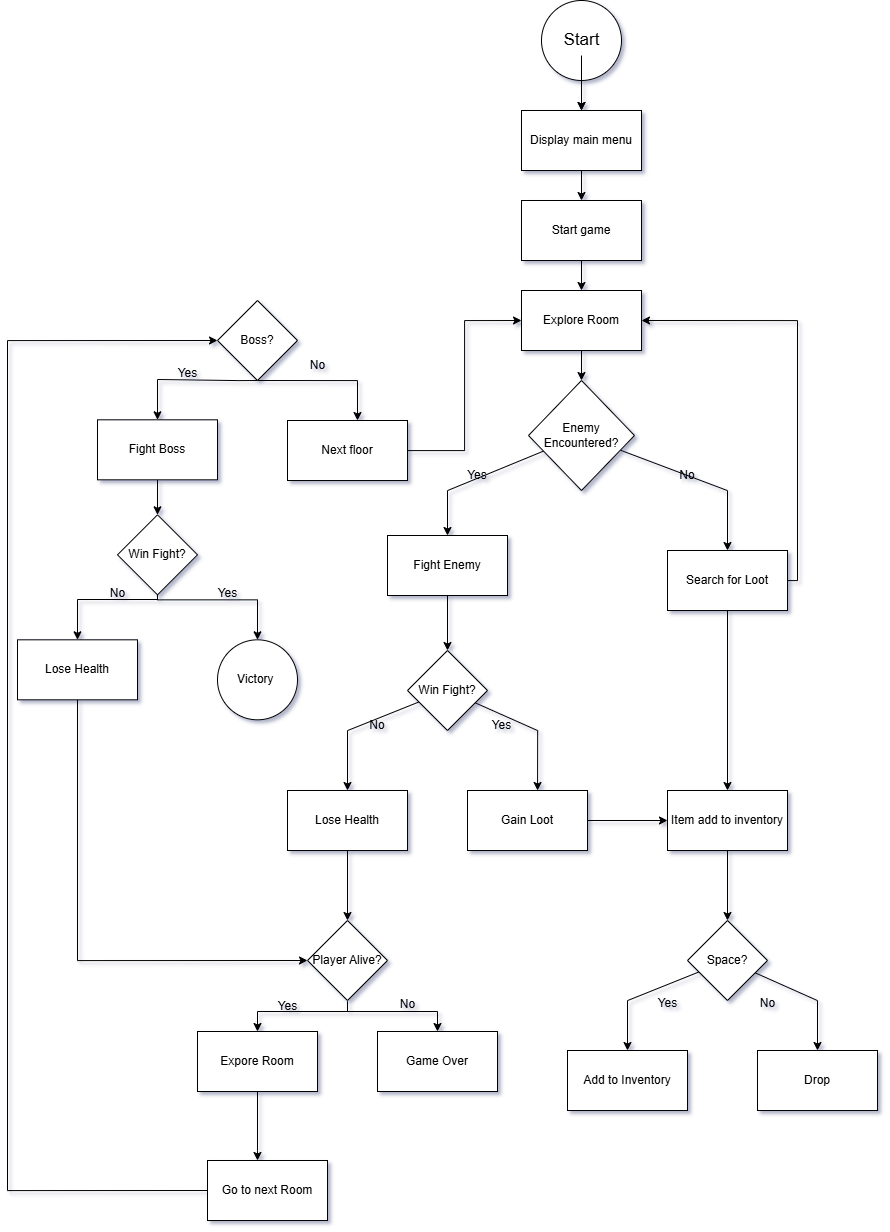

The diagram above was exported from draw.io. Its source (the exported page's mxGraphModel, read from the mxfile embedded in the PNG):
<mxGraphModel dx="2736" dy="1013" grid="1" gridSize="10" guides="1" tooltips="1" connect="1" arrows="1" fold="1" page="1" pageScale="1" pageWidth="827" pageHeight="1169" math="0" shadow="0">
  <root>
    <mxCell id="0" />
    <mxCell id="1" parent="0" />
    <mxCell id="_PxvHNf7KtiM7Wyyof_B-22" style="edgeStyle=orthogonalEdgeStyle;rounded=0;orthogonalLoop=1;jettySize=auto;html=1;entryX=0.5;entryY=0;entryDx=0;entryDy=0;" edge="1" parent="1" source="_PxvHNf7KtiM7Wyyof_B-12" target="_PxvHNf7KtiM7Wyyof_B-15">
      <mxGeometry relative="1" as="geometry" />
    </mxCell>
    <mxCell id="_PxvHNf7KtiM7Wyyof_B-12" value="" style="ellipse;whiteSpace=wrap;html=1;aspect=fixed;" vertex="1" parent="1">
      <mxGeometry x="-236" y="50" width="80" height="80" as="geometry" />
    </mxCell>
    <mxCell id="_PxvHNf7KtiM7Wyyof_B-138" value="" style="edgeStyle=orthogonalEdgeStyle;rounded=0;orthogonalLoop=1;jettySize=auto;html=1;" edge="1" parent="1" source="_PxvHNf7KtiM7Wyyof_B-13" target="_PxvHNf7KtiM7Wyyof_B-15">
      <mxGeometry relative="1" as="geometry" />
    </mxCell>
    <mxCell id="_PxvHNf7KtiM7Wyyof_B-13" value="&lt;font style=&quot;font-size: 17px;&quot;&gt;Start&lt;/font&gt;" style="text;html=1;align=center;verticalAlign=middle;resizable=0;points=[];autosize=1;strokeColor=none;fillColor=none;" vertex="1" parent="1">
      <mxGeometry x="-226" y="75" width="60" height="30" as="geometry" />
    </mxCell>
    <mxCell id="_PxvHNf7KtiM7Wyyof_B-23" style="edgeStyle=orthogonalEdgeStyle;rounded=0;orthogonalLoop=1;jettySize=auto;html=1;entryX=0.5;entryY=0;entryDx=0;entryDy=0;" edge="1" parent="1" source="_PxvHNf7KtiM7Wyyof_B-15" target="_PxvHNf7KtiM7Wyyof_B-21">
      <mxGeometry relative="1" as="geometry" />
    </mxCell>
    <mxCell id="_PxvHNf7KtiM7Wyyof_B-15" value="Display main menu" style="rounded=0;whiteSpace=wrap;html=1;" vertex="1" parent="1">
      <mxGeometry x="-256" y="160" width="120" height="60" as="geometry" />
    </mxCell>
    <mxCell id="_PxvHNf7KtiM7Wyyof_B-25" style="edgeStyle=orthogonalEdgeStyle;rounded=0;orthogonalLoop=1;jettySize=auto;html=1;entryX=0.5;entryY=0;entryDx=0;entryDy=0;" edge="1" parent="1" source="_PxvHNf7KtiM7Wyyof_B-21" target="_PxvHNf7KtiM7Wyyof_B-24">
      <mxGeometry relative="1" as="geometry" />
    </mxCell>
    <mxCell id="_PxvHNf7KtiM7Wyyof_B-21" value="Start game" style="rounded=0;whiteSpace=wrap;html=1;" vertex="1" parent="1">
      <mxGeometry x="-256" y="250" width="120" height="60" as="geometry" />
    </mxCell>
    <mxCell id="_PxvHNf7KtiM7Wyyof_B-41" value="" style="edgeStyle=orthogonalEdgeStyle;rounded=0;orthogonalLoop=1;jettySize=auto;html=1;" edge="1" parent="1" source="_PxvHNf7KtiM7Wyyof_B-24" target="_PxvHNf7KtiM7Wyyof_B-40">
      <mxGeometry relative="1" as="geometry" />
    </mxCell>
    <mxCell id="_PxvHNf7KtiM7Wyyof_B-24" value="Explore Room" style="rounded=0;whiteSpace=wrap;html=1;" vertex="1" parent="1">
      <mxGeometry x="-256" y="340" width="120" height="60" as="geometry" />
    </mxCell>
    <mxCell id="_PxvHNf7KtiM7Wyyof_B-49" style="edgeStyle=orthogonalEdgeStyle;rounded=0;orthogonalLoop=1;jettySize=auto;html=1;" edge="1" parent="1" source="_PxvHNf7KtiM7Wyyof_B-40" target="_PxvHNf7KtiM7Wyyof_B-42">
      <mxGeometry relative="1" as="geometry">
        <Array as="points">
          <mxPoint x="-330" y="540" />
        </Array>
      </mxGeometry>
    </mxCell>
    <mxCell id="_PxvHNf7KtiM7Wyyof_B-50" style="edgeStyle=orthogonalEdgeStyle;rounded=0;orthogonalLoop=1;jettySize=auto;html=1;entryX=0.5;entryY=0;entryDx=0;entryDy=0;" edge="1" parent="1" source="_PxvHNf7KtiM7Wyyof_B-40" target="_PxvHNf7KtiM7Wyyof_B-43">
      <mxGeometry relative="1" as="geometry">
        <Array as="points">
          <mxPoint x="-50" y="540" />
        </Array>
      </mxGeometry>
    </mxCell>
    <mxCell id="_PxvHNf7KtiM7Wyyof_B-40" value="Enemy Encountered?" style="rhombus;whiteSpace=wrap;html=1;" vertex="1" parent="1">
      <mxGeometry x="-249" y="430" width="106" height="110" as="geometry" />
    </mxCell>
    <mxCell id="_PxvHNf7KtiM7Wyyof_B-54" style="edgeStyle=orthogonalEdgeStyle;rounded=0;orthogonalLoop=1;jettySize=auto;html=1;entryX=0.5;entryY=0;entryDx=0;entryDy=0;" edge="1" parent="1" source="_PxvHNf7KtiM7Wyyof_B-42" target="_PxvHNf7KtiM7Wyyof_B-53">
      <mxGeometry relative="1" as="geometry" />
    </mxCell>
    <mxCell id="_PxvHNf7KtiM7Wyyof_B-42" value="Fight Enemy" style="rounded=0;whiteSpace=wrap;html=1;" vertex="1" parent="1">
      <mxGeometry x="-390" y="585" width="120" height="60" as="geometry" />
    </mxCell>
    <mxCell id="_PxvHNf7KtiM7Wyyof_B-73" style="edgeStyle=orthogonalEdgeStyle;rounded=0;orthogonalLoop=1;jettySize=auto;html=1;entryX=1;entryY=0.5;entryDx=0;entryDy=0;" edge="1" parent="1" source="_PxvHNf7KtiM7Wyyof_B-43" target="_PxvHNf7KtiM7Wyyof_B-24">
      <mxGeometry relative="1" as="geometry">
        <Array as="points">
          <mxPoint x="20" y="630" />
          <mxPoint x="20" y="370" />
        </Array>
      </mxGeometry>
    </mxCell>
    <mxCell id="_PxvHNf7KtiM7Wyyof_B-78" value="" style="edgeStyle=orthogonalEdgeStyle;rounded=0;orthogonalLoop=1;jettySize=auto;html=1;" edge="1" parent="1" source="_PxvHNf7KtiM7Wyyof_B-43" target="_PxvHNf7KtiM7Wyyof_B-77">
      <mxGeometry relative="1" as="geometry" />
    </mxCell>
    <mxCell id="_PxvHNf7KtiM7Wyyof_B-43" value="Search for Loot" style="rounded=0;whiteSpace=wrap;html=1;" vertex="1" parent="1">
      <mxGeometry x="-110" y="600" width="120" height="60" as="geometry" />
    </mxCell>
    <mxCell id="_PxvHNf7KtiM7Wyyof_B-51" value="Yes" style="text;html=1;align=center;verticalAlign=middle;whiteSpace=wrap;rounded=0;" vertex="1" parent="1">
      <mxGeometry x="-330" y="510" width="60" height="30" as="geometry" />
    </mxCell>
    <mxCell id="_PxvHNf7KtiM7Wyyof_B-52" value="No" style="text;html=1;align=center;verticalAlign=middle;whiteSpace=wrap;rounded=0;" vertex="1" parent="1">
      <mxGeometry x="-120" y="510" width="60" height="30" as="geometry" />
    </mxCell>
    <mxCell id="_PxvHNf7KtiM7Wyyof_B-57" style="edgeStyle=orthogonalEdgeStyle;rounded=0;orthogonalLoop=1;jettySize=auto;html=1;" edge="1" parent="1" source="_PxvHNf7KtiM7Wyyof_B-53">
      <mxGeometry relative="1" as="geometry">
        <mxPoint x="-239.94736842105272" y="840.0000000000002" as="targetPoint" />
        <Array as="points">
          <mxPoint x="-240" y="780" />
        </Array>
      </mxGeometry>
    </mxCell>
    <mxCell id="_PxvHNf7KtiM7Wyyof_B-90" style="edgeStyle=orthogonalEdgeStyle;rounded=0;orthogonalLoop=1;jettySize=auto;html=1;" edge="1" parent="1" source="_PxvHNf7KtiM7Wyyof_B-53" target="_PxvHNf7KtiM7Wyyof_B-80">
      <mxGeometry relative="1" as="geometry">
        <Array as="points">
          <mxPoint x="-430" y="780" />
        </Array>
      </mxGeometry>
    </mxCell>
    <mxCell id="_PxvHNf7KtiM7Wyyof_B-53" value="Win Fight?" style="rhombus;whiteSpace=wrap;html=1;" vertex="1" parent="1">
      <mxGeometry x="-370" y="700" width="80" height="80" as="geometry" />
    </mxCell>
    <mxCell id="_PxvHNf7KtiM7Wyyof_B-91" style="edgeStyle=orthogonalEdgeStyle;rounded=0;orthogonalLoop=1;jettySize=auto;html=1;entryX=0;entryY=0.5;entryDx=0;entryDy=0;" edge="1" parent="1" source="_PxvHNf7KtiM7Wyyof_B-55" target="_PxvHNf7KtiM7Wyyof_B-77">
      <mxGeometry relative="1" as="geometry" />
    </mxCell>
    <mxCell id="_PxvHNf7KtiM7Wyyof_B-55" value="Gain Loot" style="rounded=0;whiteSpace=wrap;html=1;" vertex="1" parent="1">
      <mxGeometry x="-310" y="840" width="120" height="60" as="geometry" />
    </mxCell>
    <mxCell id="_PxvHNf7KtiM7Wyyof_B-59" value="No" style="text;html=1;align=center;verticalAlign=middle;whiteSpace=wrap;rounded=0;" vertex="1" parent="1">
      <mxGeometry x="-430" y="760" width="60" height="30" as="geometry" />
    </mxCell>
    <mxCell id="_PxvHNf7KtiM7Wyyof_B-61" value="Yes" style="text;html=1;align=center;verticalAlign=middle;resizable=0;points=[];autosize=1;strokeColor=none;fillColor=none;" vertex="1" parent="1">
      <mxGeometry x="-296" y="760" width="40" height="30" as="geometry" />
    </mxCell>
    <mxCell id="_PxvHNf7KtiM7Wyyof_B-93" value="" style="edgeStyle=orthogonalEdgeStyle;rounded=0;orthogonalLoop=1;jettySize=auto;html=1;" edge="1" parent="1" source="_PxvHNf7KtiM7Wyyof_B-77" target="_PxvHNf7KtiM7Wyyof_B-92">
      <mxGeometry relative="1" as="geometry" />
    </mxCell>
    <mxCell id="_PxvHNf7KtiM7Wyyof_B-77" value="Item add to inventory" style="rounded=0;whiteSpace=wrap;html=1;" vertex="1" parent="1">
      <mxGeometry x="-110" y="840" width="120" height="60" as="geometry" />
    </mxCell>
    <mxCell id="_PxvHNf7KtiM7Wyyof_B-79" style="edgeStyle=orthogonalEdgeStyle;rounded=0;orthogonalLoop=1;jettySize=auto;html=1;entryX=0.5;entryY=0;entryDx=0;entryDy=0;" edge="1" parent="1" source="_PxvHNf7KtiM7Wyyof_B-80" target="_PxvHNf7KtiM7Wyyof_B-83">
      <mxGeometry relative="1" as="geometry" />
    </mxCell>
    <mxCell id="_PxvHNf7KtiM7Wyyof_B-80" value="Lose Health" style="rounded=0;whiteSpace=wrap;html=1;" vertex="1" parent="1">
      <mxGeometry x="-490" y="840" width="120" height="60" as="geometry" />
    </mxCell>
    <mxCell id="_PxvHNf7KtiM7Wyyof_B-81" style="edgeStyle=orthogonalEdgeStyle;rounded=0;orthogonalLoop=1;jettySize=auto;html=1;entryX=0.5;entryY=0;entryDx=0;entryDy=0;" edge="1" parent="1" target="_PxvHNf7KtiM7Wyyof_B-85">
      <mxGeometry relative="1" as="geometry">
        <Array as="points">
          <mxPoint x="-430" y="1061" />
          <mxPoint x="-520" y="1061" />
        </Array>
        <mxPoint x="-430" y="1050.9999999999998" as="sourcePoint" />
      </mxGeometry>
    </mxCell>
    <mxCell id="_PxvHNf7KtiM7Wyyof_B-82" style="edgeStyle=orthogonalEdgeStyle;rounded=0;orthogonalLoop=1;jettySize=auto;html=1;" edge="1" parent="1" target="_PxvHNf7KtiM7Wyyof_B-86">
      <mxGeometry relative="1" as="geometry">
        <Array as="points">
          <mxPoint x="-430" y="1061" />
          <mxPoint x="-340" y="1061" />
        </Array>
        <mxPoint x="-430" y="1050.9999999999998" as="sourcePoint" />
      </mxGeometry>
    </mxCell>
    <mxCell id="_PxvHNf7KtiM7Wyyof_B-83" value="Player Alive?" style="rhombus;whiteSpace=wrap;html=1;" vertex="1" parent="1">
      <mxGeometry x="-470" y="970" width="80" height="80" as="geometry" />
    </mxCell>
    <mxCell id="_PxvHNf7KtiM7Wyyof_B-84" style="edgeStyle=orthogonalEdgeStyle;rounded=0;orthogonalLoop=1;jettySize=auto;html=1;" edge="1" parent="1" source="_PxvHNf7KtiM7Wyyof_B-85" target="_PxvHNf7KtiM7Wyyof_B-89">
      <mxGeometry relative="1" as="geometry">
        <Array as="points">
          <mxPoint x="-520" y="1200" />
          <mxPoint x="-520" y="1200" />
        </Array>
      </mxGeometry>
    </mxCell>
    <mxCell id="_PxvHNf7KtiM7Wyyof_B-85" value="Expore Room" style="rounded=0;whiteSpace=wrap;html=1;" vertex="1" parent="1">
      <mxGeometry x="-580" y="1081" width="120" height="60" as="geometry" />
    </mxCell>
    <mxCell id="_PxvHNf7KtiM7Wyyof_B-86" value="Game Over" style="rounded=0;whiteSpace=wrap;html=1;" vertex="1" parent="1">
      <mxGeometry x="-400" y="1081" width="120" height="60" as="geometry" />
    </mxCell>
    <mxCell id="_PxvHNf7KtiM7Wyyof_B-87" value="Yes" style="text;html=1;align=center;verticalAlign=middle;resizable=0;points=[];autosize=1;strokeColor=none;fillColor=none;" vertex="1" parent="1">
      <mxGeometry x="-510" y="1041" width="40" height="30" as="geometry" />
    </mxCell>
    <mxCell id="_PxvHNf7KtiM7Wyyof_B-88" value="No" style="text;html=1;align=center;verticalAlign=middle;resizable=0;points=[];autosize=1;strokeColor=none;fillColor=none;" vertex="1" parent="1">
      <mxGeometry x="-390" y="1039" width="40" height="30" as="geometry" />
    </mxCell>
    <mxCell id="_PxvHNf7KtiM7Wyyof_B-89" value="Go to next Room" style="whiteSpace=wrap;html=1;" vertex="1" parent="1">
      <mxGeometry x="-570" y="1210" width="120" height="60" as="geometry" />
    </mxCell>
    <mxCell id="_PxvHNf7KtiM7Wyyof_B-96" style="edgeStyle=orthogonalEdgeStyle;rounded=0;orthogonalLoop=1;jettySize=auto;html=1;" edge="1" parent="1" source="_PxvHNf7KtiM7Wyyof_B-92" target="_PxvHNf7KtiM7Wyyof_B-94">
      <mxGeometry relative="1" as="geometry">
        <Array as="points">
          <mxPoint x="-150" y="1050" />
        </Array>
      </mxGeometry>
    </mxCell>
    <mxCell id="_PxvHNf7KtiM7Wyyof_B-97" style="edgeStyle=orthogonalEdgeStyle;rounded=0;orthogonalLoop=1;jettySize=auto;html=1;" edge="1" parent="1" source="_PxvHNf7KtiM7Wyyof_B-92" target="_PxvHNf7KtiM7Wyyof_B-95">
      <mxGeometry relative="1" as="geometry">
        <Array as="points">
          <mxPoint x="40" y="1050" />
        </Array>
      </mxGeometry>
    </mxCell>
    <mxCell id="_PxvHNf7KtiM7Wyyof_B-92" value="Space?" style="rhombus;whiteSpace=wrap;html=1;rounded=0;" vertex="1" parent="1">
      <mxGeometry x="-90" y="970" width="80" height="80" as="geometry" />
    </mxCell>
    <mxCell id="_PxvHNf7KtiM7Wyyof_B-94" value="Add to Inventory" style="rounded=0;whiteSpace=wrap;html=1;" vertex="1" parent="1">
      <mxGeometry x="-210" y="1100" width="120" height="60" as="geometry" />
    </mxCell>
    <mxCell id="_PxvHNf7KtiM7Wyyof_B-95" value="Drop" style="rounded=0;whiteSpace=wrap;html=1;" vertex="1" parent="1">
      <mxGeometry x="-20" y="1100" width="120" height="60" as="geometry" />
    </mxCell>
    <mxCell id="_PxvHNf7KtiM7Wyyof_B-98" value="Yes" style="text;html=1;align=center;verticalAlign=middle;resizable=0;points=[];autosize=1;strokeColor=none;fillColor=none;" vertex="1" parent="1">
      <mxGeometry x="-130" y="1038" width="40" height="30" as="geometry" />
    </mxCell>
    <mxCell id="_PxvHNf7KtiM7Wyyof_B-99" value="No" style="text;html=1;align=center;verticalAlign=middle;resizable=0;points=[];autosize=1;strokeColor=none;fillColor=none;" vertex="1" parent="1">
      <mxGeometry x="-30" y="1038" width="40" height="30" as="geometry" />
    </mxCell>
    <mxCell id="_PxvHNf7KtiM7Wyyof_B-106" value="" style="edgeStyle=orthogonalEdgeStyle;rounded=0;orthogonalLoop=1;jettySize=auto;html=1;entryX=0;entryY=0.5;entryDx=0;entryDy=0;exitX=0;exitY=0.5;exitDx=0;exitDy=0;" edge="1" parent="1" source="_PxvHNf7KtiM7Wyyof_B-89" target="_PxvHNf7KtiM7Wyyof_B-103">
      <mxGeometry relative="1" as="geometry">
        <mxPoint x="-490" y="1240" as="sourcePoint" />
        <mxPoint x="-256" y="370" as="targetPoint" />
        <Array as="points">
          <mxPoint x="-770" y="1240" />
          <mxPoint x="-770" y="390" />
        </Array>
      </mxGeometry>
    </mxCell>
    <mxCell id="_PxvHNf7KtiM7Wyyof_B-121" style="edgeStyle=orthogonalEdgeStyle;rounded=0;orthogonalLoop=1;jettySize=auto;html=1;exitX=0.5;exitY=1;exitDx=0;exitDy=0;" edge="1" parent="1" source="_PxvHNf7KtiM7Wyyof_B-103" target="_PxvHNf7KtiM7Wyyof_B-119">
      <mxGeometry relative="1" as="geometry">
        <mxPoint x="-539.3155663234402" y="400.0044336765598" as="sourcePoint" />
        <Array as="points">
          <mxPoint x="-539" y="430" />
          <mxPoint x="-620" y="429" />
        </Array>
      </mxGeometry>
    </mxCell>
    <mxCell id="_PxvHNf7KtiM7Wyyof_B-122" style="edgeStyle=orthogonalEdgeStyle;rounded=0;orthogonalLoop=1;jettySize=auto;html=1;exitX=0.5;exitY=1;exitDx=0;exitDy=0;" edge="1" parent="1" source="_PxvHNf7KtiM7Wyyof_B-103" target="_PxvHNf7KtiM7Wyyof_B-120">
      <mxGeometry relative="1" as="geometry">
        <Array as="points">
          <mxPoint x="-420" y="430" />
        </Array>
      </mxGeometry>
    </mxCell>
    <mxCell id="_PxvHNf7KtiM7Wyyof_B-103" value="Boss?" style="rhombus;whiteSpace=wrap;html=1;" vertex="1" parent="1">
      <mxGeometry x="-560" y="350" width="80" height="80" as="geometry" />
    </mxCell>
    <mxCell id="_PxvHNf7KtiM7Wyyof_B-129" value="" style="edgeStyle=orthogonalEdgeStyle;rounded=0;orthogonalLoop=1;jettySize=auto;html=1;" edge="1" parent="1" source="_PxvHNf7KtiM7Wyyof_B-119" target="_PxvHNf7KtiM7Wyyof_B-124">
      <mxGeometry relative="1" as="geometry" />
    </mxCell>
    <mxCell id="_PxvHNf7KtiM7Wyyof_B-119" value="Fight Boss" style="rounded=0;whiteSpace=wrap;html=1;" vertex="1" parent="1">
      <mxGeometry x="-680" y="469.32" width="120" height="60" as="geometry" />
    </mxCell>
    <mxCell id="_PxvHNf7KtiM7Wyyof_B-123" style="edgeStyle=orthogonalEdgeStyle;rounded=0;orthogonalLoop=1;jettySize=auto;html=1;entryX=0;entryY=0.5;entryDx=0;entryDy=0;" edge="1" parent="1" source="_PxvHNf7KtiM7Wyyof_B-120" target="_PxvHNf7KtiM7Wyyof_B-24">
      <mxGeometry relative="1" as="geometry" />
    </mxCell>
    <mxCell id="_PxvHNf7KtiM7Wyyof_B-120" value="Next floor" style="rounded=0;whiteSpace=wrap;html=1;" vertex="1" parent="1">
      <mxGeometry x="-490" y="470" width="120" height="60" as="geometry" />
    </mxCell>
    <mxCell id="_PxvHNf7KtiM7Wyyof_B-127" style="edgeStyle=orthogonalEdgeStyle;rounded=0;orthogonalLoop=1;jettySize=auto;html=1;entryX=0.5;entryY=0;entryDx=0;entryDy=0;" edge="1" parent="1" source="_PxvHNf7KtiM7Wyyof_B-124" target="_PxvHNf7KtiM7Wyyof_B-125">
      <mxGeometry relative="1" as="geometry">
        <Array as="points">
          <mxPoint x="-620" y="649" />
          <mxPoint x="-700" y="649" />
        </Array>
      </mxGeometry>
    </mxCell>
    <mxCell id="_PxvHNf7KtiM7Wyyof_B-128" style="edgeStyle=orthogonalEdgeStyle;rounded=0;orthogonalLoop=1;jettySize=auto;html=1;" edge="1" parent="1" source="_PxvHNf7KtiM7Wyyof_B-124">
      <mxGeometry relative="1" as="geometry">
        <mxPoint x="-520" y="689.3199999999998" as="targetPoint" />
        <Array as="points">
          <mxPoint x="-620" y="649.32" />
          <mxPoint x="-520" y="649.32" />
        </Array>
      </mxGeometry>
    </mxCell>
    <mxCell id="_PxvHNf7KtiM7Wyyof_B-124" value="Win Fight?" style="rhombus;whiteSpace=wrap;html=1;" vertex="1" parent="1">
      <mxGeometry x="-660" y="564.32" width="80" height="80" as="geometry" />
    </mxCell>
    <mxCell id="_PxvHNf7KtiM7Wyyof_B-132" style="edgeStyle=orthogonalEdgeStyle;rounded=0;orthogonalLoop=1;jettySize=auto;html=1;entryX=0;entryY=0.5;entryDx=0;entryDy=0;" edge="1" parent="1" source="_PxvHNf7KtiM7Wyyof_B-125" target="_PxvHNf7KtiM7Wyyof_B-83">
      <mxGeometry relative="1" as="geometry">
        <Array as="points">
          <mxPoint x="-700" y="1010" />
        </Array>
      </mxGeometry>
    </mxCell>
    <mxCell id="_PxvHNf7KtiM7Wyyof_B-125" value="Lose Health" style="rounded=0;whiteSpace=wrap;html=1;" vertex="1" parent="1">
      <mxGeometry x="-760" y="689.32" width="120" height="60" as="geometry" />
    </mxCell>
    <mxCell id="_PxvHNf7KtiM7Wyyof_B-130" value="Victory&amp;nbsp;" style="ellipse;whiteSpace=wrap;html=1;aspect=fixed;" vertex="1" parent="1">
      <mxGeometry x="-560" y="689.32" width="80" height="80" as="geometry" />
    </mxCell>
    <mxCell id="_PxvHNf7KtiM7Wyyof_B-133" value="No" style="text;html=1;align=center;verticalAlign=middle;resizable=0;points=[];autosize=1;strokeColor=none;fillColor=none;" vertex="1" parent="1">
      <mxGeometry x="-480" y="400" width="40" height="30" as="geometry" />
    </mxCell>
    <mxCell id="_PxvHNf7KtiM7Wyyof_B-135" value="Yes" style="text;html=1;align=center;verticalAlign=middle;resizable=0;points=[];autosize=1;strokeColor=none;fillColor=none;" vertex="1" parent="1">
      <mxGeometry x="-610" y="408" width="40" height="30" as="geometry" />
    </mxCell>
    <mxCell id="_PxvHNf7KtiM7Wyyof_B-136" value="No" style="text;html=1;align=center;verticalAlign=middle;resizable=0;points=[];autosize=1;strokeColor=none;fillColor=none;" vertex="1" parent="1">
      <mxGeometry x="-680" y="628" width="40" height="30" as="geometry" />
    </mxCell>
    <mxCell id="_PxvHNf7KtiM7Wyyof_B-137" value="Yes" style="text;html=1;align=center;verticalAlign=middle;resizable=0;points=[];autosize=1;strokeColor=none;fillColor=none;" vertex="1" parent="1">
      <mxGeometry x="-570" y="628" width="40" height="30" as="geometry" />
    </mxCell>
  </root>
</mxGraphModel>